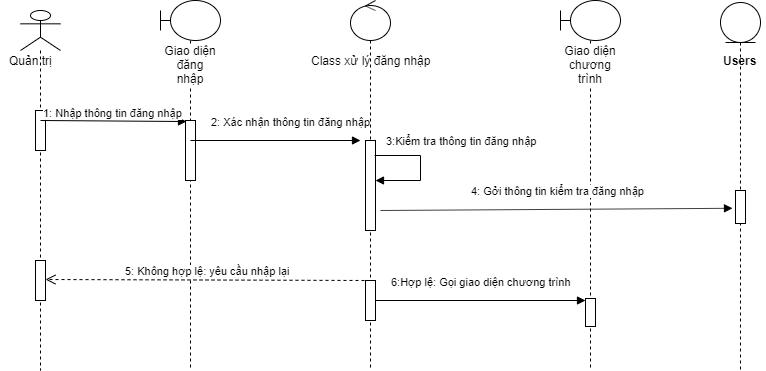

The diagram above was exported from draw.io. Its source (the exported page's mxGraphModel, read from the mxfile embedded in the PNG):
<mxGraphModel dx="1038" dy="580" grid="1" gridSize="10" guides="1" tooltips="1" connect="1" arrows="1" fold="1" page="1" pageScale="1" pageWidth="827" pageHeight="1169" math="0" shadow="0">
  <root>
    <mxCell id="0" />
    <mxCell id="1" parent="0" />
    <mxCell id="dGLvdBdhM5jmOPDacFoK-4" value="" style="shape=umlLifeline;participant=umlActor;perimeter=lifelinePerimeter;whiteSpace=wrap;html=1;container=1;collapsible=0;recursiveResize=0;verticalAlign=top;spacingTop=36;labelBackgroundColor=#ffffff;outlineConnect=0;" parent="1" vertex="1">
      <mxGeometry x="20" y="20" width="40" height="360" as="geometry" />
    </mxCell>
    <mxCell id="dGLvdBdhM5jmOPDacFoK-5" value="Quản trị" style="text;html=1;align=center;verticalAlign=middle;resizable=0;points=[];;autosize=1;" parent="dGLvdBdhM5jmOPDacFoK-4" vertex="1">
      <mxGeometry x="-20" y="40" width="60" height="20" as="geometry" />
    </mxCell>
    <mxCell id="dGLvdBdhM5jmOPDacFoK-6" value="" style="html=1;points=[];perimeter=orthogonalPerimeter;" parent="dGLvdBdhM5jmOPDacFoK-4" vertex="1">
      <mxGeometry x="15" y="100" width="10" height="40" as="geometry" />
    </mxCell>
    <mxCell id="hxWgJqKo6K944Privin_-9" value="" style="html=1;points=[];perimeter=orthogonalPerimeter;" parent="dGLvdBdhM5jmOPDacFoK-4" vertex="1">
      <mxGeometry x="15" y="250" width="10" height="40" as="geometry" />
    </mxCell>
    <mxCell id="dGLvdBdhM5jmOPDacFoK-8" value="Giao diện đăng nhập" style="shape=umlLifeline;participant=umlBoundary;perimeter=lifelinePerimeter;whiteSpace=wrap;html=1;container=1;collapsible=0;recursiveResize=0;verticalAlign=top;spacingTop=36;labelBackgroundColor=#ffffff;outlineConnect=0;" parent="1" vertex="1">
      <mxGeometry x="160" y="10" width="60" height="370" as="geometry" />
    </mxCell>
    <mxCell id="dGLvdBdhM5jmOPDacFoK-9" value="" style="html=1;points=[];perimeter=orthogonalPerimeter;" parent="dGLvdBdhM5jmOPDacFoK-8" vertex="1">
      <mxGeometry x="25" y="120" width="10" height="60" as="geometry" />
    </mxCell>
    <mxCell id="dGLvdBdhM5jmOPDacFoK-10" value="1: Nhập thông tin đăng nhập" style="html=1;verticalAlign=bottom;endArrow=block;entryX=0.1;entryY=0.017;entryDx=0;entryDy=0;entryPerimeter=0;" parent="1" target="dGLvdBdhM5jmOPDacFoK-9" edge="1">
      <mxGeometry width="80" relative="1" as="geometry">
        <mxPoint x="40" y="130" as="sourcePoint" />
        <mxPoint x="120" y="130" as="targetPoint" />
        <Array as="points" />
      </mxGeometry>
    </mxCell>
    <mxCell id="dGLvdBdhM5jmOPDacFoK-14" value="2: Xác nhận thông tin đăng nhập" style="html=1;verticalAlign=bottom;endArrow=block;" parent="1" edge="1">
      <mxGeometry x="0.1765" y="10" width="80" relative="1" as="geometry">
        <mxPoint x="190" y="150" as="sourcePoint" />
        <mxPoint x="360" y="150" as="targetPoint" />
        <mxPoint as="offset" />
      </mxGeometry>
    </mxCell>
    <mxCell id="hxWgJqKo6K944Privin_-3" value="Giao diện chương trình" style="shape=umlLifeline;participant=umlBoundary;perimeter=lifelinePerimeter;whiteSpace=wrap;html=1;container=1;collapsible=0;recursiveResize=0;verticalAlign=top;spacingTop=36;labelBackgroundColor=#ffffff;outlineConnect=0;" parent="1" vertex="1">
      <mxGeometry x="560" y="10" width="60" height="368" as="geometry" />
    </mxCell>
    <mxCell id="IKa3dy3F1PjCVyayHEUj-1" value="" style="html=1;points=[];perimeter=orthogonalPerimeter;" parent="hxWgJqKo6K944Privin_-3" vertex="1">
      <mxGeometry x="25" y="298" width="10" height="28" as="geometry" />
    </mxCell>
    <mxCell id="IKa3dy3F1PjCVyayHEUj-2" value="6:Hợp lệ: Gọi giao diện chương trình" style="html=1;verticalAlign=bottom;endArrow=block;" parent="1" target="IKa3dy3F1PjCVyayHEUj-1" edge="1">
      <mxGeometry x="0.0094" y="10" width="80" relative="1" as="geometry">
        <mxPoint x="373" y="310" as="sourcePoint" />
        <mxPoint x="453" y="310" as="targetPoint" />
        <mxPoint as="offset" />
      </mxGeometry>
    </mxCell>
    <mxCell id="IKa3dy3F1PjCVyayHEUj-3" value="5: Không hợp lệ: yêu cầu nhập lại" style="html=1;verticalAlign=bottom;endArrow=open;dashed=1;endSize=8;entryX=1;entryY=0.475;entryDx=0;entryDy=0;entryPerimeter=0;" parent="1" target="hxWgJqKo6K944Privin_-9" edge="1">
      <mxGeometry relative="1" as="geometry">
        <mxPoint x="370" y="290" as="sourcePoint" />
        <mxPoint x="290" y="290" as="targetPoint" />
      </mxGeometry>
    </mxCell>
    <mxCell id="HqAvMaMZfn-Ponhre_FJ-1" value="" style="shape=umlLifeline;participant=umlControl;perimeter=lifelinePerimeter;whiteSpace=wrap;html=1;container=1;collapsible=0;recursiveResize=0;verticalAlign=top;spacingTop=36;labelBackgroundColor=#ffffff;outlineConnect=0;" vertex="1" parent="1">
      <mxGeometry x="350" y="10" width="40" height="370" as="geometry" />
    </mxCell>
    <mxCell id="hxWgJqKo6K944Privin_-1" value="" style="html=1;points=[];perimeter=orthogonalPerimeter;" parent="HqAvMaMZfn-Ponhre_FJ-1" vertex="1">
      <mxGeometry x="15" y="140" width="10" height="90" as="geometry" />
    </mxCell>
    <mxCell id="hxWgJqKo6K944Privin_-2" value="3:Kiểm tra thông tin đăng nhập" style="edgeStyle=orthogonalEdgeStyle;html=1;align=left;spacingLeft=2;endArrow=block;rounded=0;exitX=0.9;exitY=0.167;exitDx=0;exitDy=0;exitPerimeter=0;" parent="HqAvMaMZfn-Ponhre_FJ-1" source="hxWgJqKo6K944Privin_-1" target="hxWgJqKo6K944Privin_-1" edge="1">
      <mxGeometry x="-0.8675" y="15" relative="1" as="geometry">
        <mxPoint x="115" y="120" as="sourcePoint" />
        <Array as="points">
          <mxPoint x="70" y="155" />
          <mxPoint x="70" y="180" />
        </Array>
        <mxPoint as="offset" />
      </mxGeometry>
    </mxCell>
    <mxCell id="hxWgJqKo6K944Privin_-7" value="" style="html=1;points=[];perimeter=orthogonalPerimeter;" parent="HqAvMaMZfn-Ponhre_FJ-1" vertex="1">
      <mxGeometry x="15" y="280" width="10" height="40" as="geometry" />
    </mxCell>
    <mxCell id="HqAvMaMZfn-Ponhre_FJ-2" value="Class xử lý đăng nhập" style="text;html=1;align=center;verticalAlign=middle;resizable=0;points=[];;autosize=1;" vertex="1" parent="1">
      <mxGeometry x="305" y="60" width="130" height="20" as="geometry" />
    </mxCell>
    <mxCell id="HqAvMaMZfn-Ponhre_FJ-4" value="4: Gởi thông tin kiểm tra đăng nhập" style="html=1;verticalAlign=bottom;endArrow=block;entryX=-0.3;entryY=0.539;entryDx=0;entryDy=0;entryPerimeter=0;" edge="1" parent="1" target="hxWgJqKo6K944Privin_-5">
      <mxGeometry x="0.0094" y="10" width="80" relative="1" as="geometry">
        <mxPoint x="380" y="220" as="sourcePoint" />
        <mxPoint x="590" y="220" as="targetPoint" />
        <mxPoint as="offset" />
      </mxGeometry>
    </mxCell>
    <mxCell id="HqAvMaMZfn-Ponhre_FJ-5" value="" style="shape=umlLifeline;participant=umlEntity;perimeter=lifelinePerimeter;whiteSpace=wrap;html=1;container=1;collapsible=0;recursiveResize=0;verticalAlign=top;spacingTop=36;labelBackgroundColor=#ffffff;outlineConnect=0;" vertex="1" parent="1">
      <mxGeometry x="720" y="12" width="40" height="368" as="geometry" />
    </mxCell>
    <mxCell id="hxWgJqKo6K944Privin_-5" value="" style="html=1;points=[];perimeter=orthogonalPerimeter;" parent="HqAvMaMZfn-Ponhre_FJ-5" vertex="1">
      <mxGeometry x="15" y="188" width="10" height="33" as="geometry" />
    </mxCell>
    <mxCell id="HqAvMaMZfn-Ponhre_FJ-6" value="Users" style="text;html=1;align=center;verticalAlign=middle;resizable=0;points=[];;autosize=1;fontStyle=1" vertex="1" parent="1">
      <mxGeometry x="715" y="60" width="50" height="20" as="geometry" />
    </mxCell>
  </root>
</mxGraphModel>